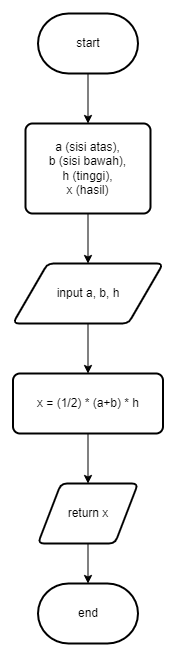

The diagram above was exported from draw.io. Its source (the exported page's mxGraphModel, read from the mxfile embedded in the PNG):
<mxGraphModel dx="880" dy="438" grid="1" gridSize="10" guides="1" tooltips="1" connect="1" arrows="1" fold="1" page="1" pageScale="1" pageWidth="827" pageHeight="1169" math="0" shadow="0">
  <root>
    <mxCell id="WIyWlLk6GJQsqaUBKTNV-0" />
    <mxCell id="WIyWlLk6GJQsqaUBKTNV-1" parent="WIyWlLk6GJQsqaUBKTNV-0" />
    <mxCell id="AXPRzVeu6OW5sTXjcoOq-5" style="edgeStyle=orthogonalEdgeStyle;rounded=0;orthogonalLoop=1;jettySize=auto;html=1;entryX=0.5;entryY=0;entryDx=0;entryDy=0;" edge="1" parent="WIyWlLk6GJQsqaUBKTNV-1" source="AXPRzVeu6OW5sTXjcoOq-0" target="AXPRzVeu6OW5sTXjcoOq-1">
      <mxGeometry relative="1" as="geometry" />
    </mxCell>
    <mxCell id="AXPRzVeu6OW5sTXjcoOq-0" value="start" style="strokeWidth=2;html=1;shape=mxgraph.flowchart.terminator;whiteSpace=wrap;" vertex="1" parent="WIyWlLk6GJQsqaUBKTNV-1">
      <mxGeometry x="127.5" y="40" width="100" height="60" as="geometry" />
    </mxCell>
    <mxCell id="AXPRzVeu6OW5sTXjcoOq-10" style="edgeStyle=orthogonalEdgeStyle;rounded=0;orthogonalLoop=1;jettySize=auto;html=1;entryX=0.5;entryY=0;entryDx=0;entryDy=0;" edge="1" parent="WIyWlLk6GJQsqaUBKTNV-1" source="AXPRzVeu6OW5sTXjcoOq-1" target="AXPRzVeu6OW5sTXjcoOq-9">
      <mxGeometry relative="1" as="geometry" />
    </mxCell>
    <mxCell id="AXPRzVeu6OW5sTXjcoOq-1" value="a (sisi atas), &lt;br&gt;b (sisi bawah), &lt;br&gt;h (tinggi), &lt;br&gt;x (hasil)" style="rounded=1;whiteSpace=wrap;html=1;absoluteArcSize=1;arcSize=14;strokeWidth=2;" vertex="1" parent="WIyWlLk6GJQsqaUBKTNV-1">
      <mxGeometry x="115" y="150" width="125" height="90" as="geometry" />
    </mxCell>
    <mxCell id="AXPRzVeu6OW5sTXjcoOq-7" style="edgeStyle=orthogonalEdgeStyle;rounded=0;orthogonalLoop=1;jettySize=auto;html=1;entryX=0.5;entryY=0;entryDx=0;entryDy=0;" edge="1" parent="WIyWlLk6GJQsqaUBKTNV-1" source="AXPRzVeu6OW5sTXjcoOq-2" target="AXPRzVeu6OW5sTXjcoOq-3">
      <mxGeometry relative="1" as="geometry" />
    </mxCell>
    <mxCell id="AXPRzVeu6OW5sTXjcoOq-2" value="x = (1/2) * (a+b) * h" style="rounded=1;whiteSpace=wrap;html=1;absoluteArcSize=1;arcSize=14;strokeWidth=2;" vertex="1" parent="WIyWlLk6GJQsqaUBKTNV-1">
      <mxGeometry x="102.5" y="400" width="150" height="60" as="geometry" />
    </mxCell>
    <mxCell id="AXPRzVeu6OW5sTXjcoOq-12" style="edgeStyle=orthogonalEdgeStyle;rounded=0;orthogonalLoop=1;jettySize=auto;html=1;entryX=0.5;entryY=0;entryDx=0;entryDy=0;entryPerimeter=0;" edge="1" parent="WIyWlLk6GJQsqaUBKTNV-1" source="AXPRzVeu6OW5sTXjcoOq-3" target="AXPRzVeu6OW5sTXjcoOq-4">
      <mxGeometry relative="1" as="geometry" />
    </mxCell>
    <mxCell id="AXPRzVeu6OW5sTXjcoOq-3" value="return x" style="shape=parallelogram;html=1;strokeWidth=2;perimeter=parallelogramPerimeter;whiteSpace=wrap;rounded=1;arcSize=12;size=0.23;" vertex="1" parent="WIyWlLk6GJQsqaUBKTNV-1">
      <mxGeometry x="127.5" y="510" width="100" height="60" as="geometry" />
    </mxCell>
    <mxCell id="AXPRzVeu6OW5sTXjcoOq-4" value="end" style="strokeWidth=2;html=1;shape=mxgraph.flowchart.terminator;whiteSpace=wrap;" vertex="1" parent="WIyWlLk6GJQsqaUBKTNV-1">
      <mxGeometry x="127.5" y="610" width="100" height="60" as="geometry" />
    </mxCell>
    <mxCell id="AXPRzVeu6OW5sTXjcoOq-11" style="edgeStyle=orthogonalEdgeStyle;rounded=0;orthogonalLoop=1;jettySize=auto;html=1;entryX=0.5;entryY=0;entryDx=0;entryDy=0;" edge="1" parent="WIyWlLk6GJQsqaUBKTNV-1" source="AXPRzVeu6OW5sTXjcoOq-9" target="AXPRzVeu6OW5sTXjcoOq-2">
      <mxGeometry relative="1" as="geometry" />
    </mxCell>
    <mxCell id="AXPRzVeu6OW5sTXjcoOq-9" value="input a, b, h" style="shape=parallelogram;html=1;strokeWidth=2;perimeter=parallelogramPerimeter;whiteSpace=wrap;rounded=1;arcSize=12;size=0.23;" vertex="1" parent="WIyWlLk6GJQsqaUBKTNV-1">
      <mxGeometry x="102.5" y="290" width="150" height="60" as="geometry" />
    </mxCell>
  </root>
</mxGraphModel>